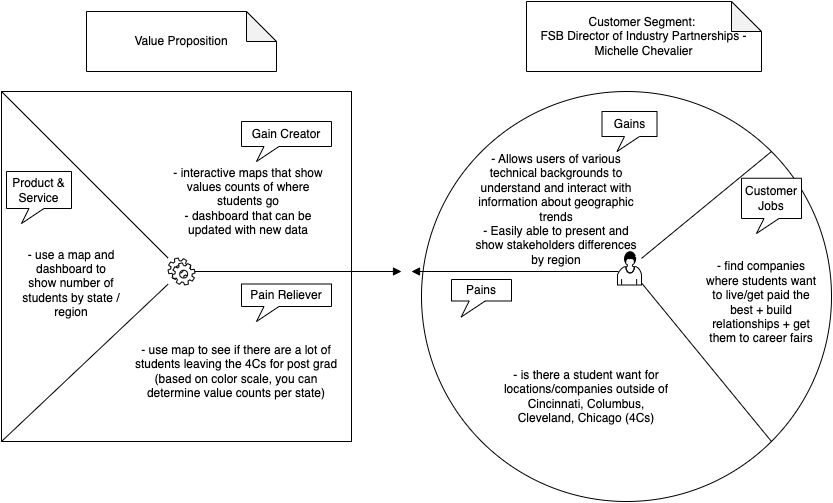

The diagram above was exported from draw.io. Its source (the exported page's mxGraphModel, read from the mxfile embedded in the PNG):
<mxGraphModel dx="934" dy="565" grid="1" gridSize="10" guides="1" tooltips="1" connect="1" arrows="1" fold="1" page="1" pageScale="1" pageWidth="850" pageHeight="1100" math="0" shadow="0">
  <root>
    <mxCell id="0" />
    <mxCell id="1" parent="0" />
    <mxCell id="RNEZybDePXFpUOE5gnsr-1" value="" style="whiteSpace=wrap;html=1;aspect=fixed;" parent="1" vertex="1">
      <mxGeometry x="20" y="180" width="350" height="350" as="geometry" />
    </mxCell>
    <mxCell id="RNEZybDePXFpUOE5gnsr-2" value="" style="ellipse;whiteSpace=wrap;html=1;aspect=fixed;" parent="1" vertex="1">
      <mxGeometry x="440" y="180" width="410" height="410" as="geometry" />
    </mxCell>
    <mxCell id="RNEZybDePXFpUOE5gnsr-5" value="" style="shape=mxgraph.bpmn.service_task;html=1;outlineConnect=0;" parent="1" vertex="1">
      <mxGeometry x="186.5" y="346.5" width="27" height="27" as="geometry" />
    </mxCell>
    <mxCell id="RNEZybDePXFpUOE5gnsr-6" value="" style="shape=mxgraph.bpmn.user_task;html=1;outlineConnect=0;" parent="1" vertex="1">
      <mxGeometry x="636" y="340" width="24" height="33.5" as="geometry" />
    </mxCell>
    <mxCell id="RNEZybDePXFpUOE5gnsr-7" value="" style="endArrow=block;endFill=1;endSize=6;html=1;" parent="1" edge="1">
      <mxGeometry width="100" relative="1" as="geometry">
        <mxPoint x="637" y="360" as="sourcePoint" />
        <mxPoint x="430" y="360" as="targetPoint" />
      </mxGeometry>
    </mxCell>
    <mxCell id="RNEZybDePXFpUOE5gnsr-8" value="" style="endArrow=block;endFill=1;endSize=6;html=1;" parent="1" source="RNEZybDePXFpUOE5gnsr-5" edge="1">
      <mxGeometry width="100" relative="1" as="geometry">
        <mxPoint x="300" y="359.5" as="sourcePoint" />
        <mxPoint x="420" y="360" as="targetPoint" />
      </mxGeometry>
    </mxCell>
    <mxCell id="RNEZybDePXFpUOE5gnsr-9" value="" style="endArrow=none;html=1;exitX=1;exitY=1;exitDx=0;exitDy=0;" parent="1" source="RNEZybDePXFpUOE5gnsr-2" target="RNEZybDePXFpUOE5gnsr-6" edge="1">
      <mxGeometry width="50" height="50" relative="1" as="geometry">
        <mxPoint x="578" y="440" as="sourcePoint" />
        <mxPoint x="628" y="390" as="targetPoint" />
      </mxGeometry>
    </mxCell>
    <mxCell id="RNEZybDePXFpUOE5gnsr-10" value="" style="endArrow=none;html=1;exitX=0;exitY=0;exitDx=0;exitDy=0;" parent="1" source="RNEZybDePXFpUOE5gnsr-1" target="RNEZybDePXFpUOE5gnsr-5" edge="1">
      <mxGeometry width="50" height="50" relative="1" as="geometry">
        <mxPoint x="136.5" y="339" as="sourcePoint" />
        <mxPoint x="186.5" y="289" as="targetPoint" />
      </mxGeometry>
    </mxCell>
    <mxCell id="RNEZybDePXFpUOE5gnsr-11" value="" style="endArrow=none;html=1;entryX=1;entryY=0;entryDx=0;entryDy=0;" parent="1" source="RNEZybDePXFpUOE5gnsr-6" target="RNEZybDePXFpUOE5gnsr-2" edge="1">
      <mxGeometry width="50" height="50" relative="1" as="geometry">
        <mxPoint x="652" y="346.5" as="sourcePoint" />
        <mxPoint x="702" y="296.5" as="targetPoint" />
      </mxGeometry>
    </mxCell>
    <mxCell id="RNEZybDePXFpUOE5gnsr-12" value="" style="endArrow=none;html=1;exitX=0;exitY=1;exitDx=0;exitDy=0;" parent="1" source="RNEZybDePXFpUOE5gnsr-1" target="RNEZybDePXFpUOE5gnsr-5" edge="1">
      <mxGeometry width="50" height="50" relative="1" as="geometry">
        <mxPoint x="136.5" y="423.5" as="sourcePoint" />
        <mxPoint x="186.5" y="373.5" as="targetPoint" />
      </mxGeometry>
    </mxCell>
    <mxCell id="RNEZybDePXFpUOE5gnsr-13" value="Pains" style="whiteSpace=wrap;html=1;shape=mxgraph.basic.rectCallout;dx=25.68;dy=16;boundedLbl=1;" parent="1" vertex="1">
      <mxGeometry x="470" y="368" width="60" height="37.5" as="geometry" />
    </mxCell>
    <mxCell id="RNEZybDePXFpUOE5gnsr-14" value="Customer Jobs" style="whiteSpace=wrap;html=1;shape=mxgraph.basic.rectCallout;dx=30;dy=15;boundedLbl=1;" parent="1" vertex="1">
      <mxGeometry x="760" y="266.75" width="60" height="55.25" as="geometry" />
    </mxCell>
    <mxCell id="RNEZybDePXFpUOE5gnsr-15" value="Gains" style="whiteSpace=wrap;html=1;shape=mxgraph.basic.rectCallout;dx=30;dy=15;boundedLbl=1;" parent="1" vertex="1">
      <mxGeometry x="620.5" y="200" width="55" height="40" as="geometry" />
    </mxCell>
    <mxCell id="RNEZybDePXFpUOE5gnsr-16" value="Product &amp;amp; Service" style="whiteSpace=wrap;html=1;shape=mxgraph.basic.rectCallout;dx=30;dy=15;boundedLbl=1;" parent="1" vertex="1">
      <mxGeometry x="25" y="260" width="65" height="52" as="geometry" />
    </mxCell>
    <mxCell id="RNEZybDePXFpUOE5gnsr-17" value="Pain Reliever" style="whiteSpace=wrap;html=1;shape=mxgraph.basic.rectCallout;dx=30;dy=15;boundedLbl=1;" parent="1" vertex="1">
      <mxGeometry x="260" y="372.5" width="90" height="37.5" as="geometry" />
    </mxCell>
    <mxCell id="RNEZybDePXFpUOE5gnsr-18" value="Gain Creator" style="whiteSpace=wrap;html=1;shape=mxgraph.basic.rectCallout;dx=30;dy=15;boundedLbl=1;" parent="1" vertex="1">
      <mxGeometry x="260" y="210" width="90" height="40" as="geometry" />
    </mxCell>
    <mxCell id="RNEZybDePXFpUOE5gnsr-22" value="Value Proposition" style="shape=note;whiteSpace=wrap;html=1;backgroundOutline=1;darkOpacity=0.05;" parent="1" vertex="1">
      <mxGeometry x="105" y="100" width="190" height="60" as="geometry" />
    </mxCell>
    <mxCell id="RNEZybDePXFpUOE5gnsr-23" value="Customer Segment:&amp;nbsp;&lt;br&gt;FSB Director of Industry Partnerships - Michelle Chevalier" style="shape=note;whiteSpace=wrap;html=1;backgroundOutline=1;darkOpacity=0.05;" parent="1" vertex="1">
      <mxGeometry x="545" y="90" width="235" height="70" as="geometry" />
    </mxCell>
    <mxCell id="RNEZybDePXFpUOE5gnsr-24" value="- interactive maps that show values counts of where students go&lt;br&gt;- dashboard that can be updated with new data" style="text;html=1;strokeColor=none;fillColor=none;align=center;verticalAlign=middle;whiteSpace=wrap;rounded=0;" parent="1" vertex="1">
      <mxGeometry x="186.5" y="250" width="160" height="80" as="geometry" />
    </mxCell>
    <mxCell id="RNEZybDePXFpUOE5gnsr-25" value="- use a map and dashboard to show number of students by state / region" style="text;html=1;strokeColor=none;fillColor=none;align=center;verticalAlign=middle;whiteSpace=wrap;rounded=0;" parent="1" vertex="1">
      <mxGeometry x="40" y="339" width="100" height="66.5" as="geometry" />
    </mxCell>
    <mxCell id="RNEZybDePXFpUOE5gnsr-26" value="- use map to see if there are a lot of students leaving the 4Cs for post grad (based on color scale, you can determine value counts per state)" style="text;html=1;strokeColor=none;fillColor=none;align=center;verticalAlign=middle;whiteSpace=wrap;rounded=0;" parent="1" vertex="1">
      <mxGeometry x="150" y="420" width="210" height="80" as="geometry" />
    </mxCell>
    <mxCell id="RNEZybDePXFpUOE5gnsr-27" value="- Allows users of various technical backgrounds to understand and interact with information about geographic trends&lt;br&gt;- Easily able to present and show stakeholders differences by region" style="text;html=1;strokeColor=none;fillColor=none;align=center;verticalAlign=middle;whiteSpace=wrap;rounded=0;" parent="1" vertex="1">
      <mxGeometry x="490" y="266.75" width="170" height="63.25" as="geometry" />
    </mxCell>
    <mxCell id="RNEZybDePXFpUOE5gnsr-28" value="- is there a student want for locations/companies outside of Cincinnati, Columbus, Cleveland, Chicago (4Cs)&lt;br&gt;" style="text;html=1;strokeColor=none;fillColor=none;align=center;verticalAlign=middle;whiteSpace=wrap;rounded=0;" parent="1" vertex="1">
      <mxGeometry x="520" y="420" width="170" height="130" as="geometry" />
    </mxCell>
    <mxCell id="RNEZybDePXFpUOE5gnsr-29" value="- find companies where students want to live/get paid the best + build relationships + get them to career fairs" style="text;html=1;strokeColor=none;fillColor=none;align=center;verticalAlign=middle;whiteSpace=wrap;rounded=0;" parent="1" vertex="1">
      <mxGeometry x="720" y="358" width="120" height="66.5" as="geometry" />
    </mxCell>
  </root>
</mxGraphModel>